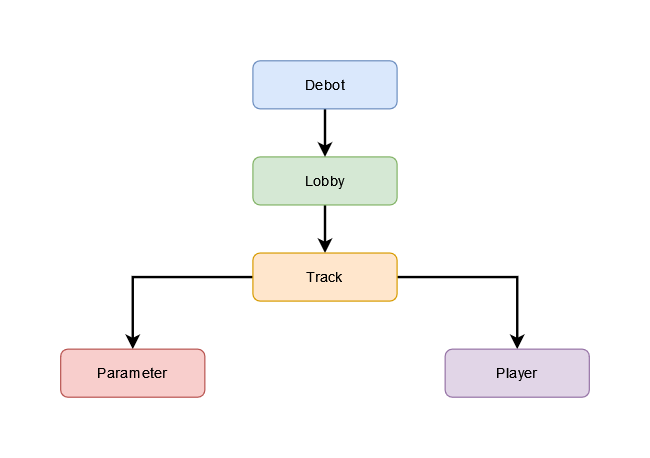

The diagram above was exported from draw.io. Its source (the exported page's mxGraphModel, read from the mxfile embedded in the PNG):
<mxGraphModel dx="1422" dy="752" grid="1" gridSize="10" guides="1" tooltips="1" connect="1" arrows="1" fold="1" page="1" pageScale="1" pageWidth="827" pageHeight="1169" math="0" shadow="0">
  <root>
    <mxCell id="0" />
    <mxCell id="1" parent="0" />
    <mxCell id="iiBspOOec-KqnzQbkurX-7" style="edgeStyle=orthogonalEdgeStyle;rounded=0;orthogonalLoop=1;jettySize=auto;html=1;entryX=0.5;entryY=0;entryDx=0;entryDy=0;strokeWidth=2;" edge="1" parent="1" source="iiBspOOec-KqnzQbkurX-2" target="iiBspOOec-KqnzQbkurX-3">
      <mxGeometry relative="1" as="geometry" />
    </mxCell>
    <mxCell id="iiBspOOec-KqnzQbkurX-2" value="&lt;div&gt;Lobby&lt;/div&gt;" style="rounded=1;whiteSpace=wrap;html=1;fillColor=#d5e8d4;strokeColor=#82b366;" vertex="1" parent="1">
      <mxGeometry x="320" y="120" width="120" height="40" as="geometry" />
    </mxCell>
    <mxCell id="iiBspOOec-KqnzQbkurX-8" style="edgeStyle=orthogonalEdgeStyle;rounded=0;orthogonalLoop=1;jettySize=auto;html=1;entryX=0.5;entryY=0;entryDx=0;entryDy=0;strokeWidth=2;" edge="1" parent="1" source="iiBspOOec-KqnzQbkurX-3" target="iiBspOOec-KqnzQbkurX-5">
      <mxGeometry relative="1" as="geometry" />
    </mxCell>
    <mxCell id="iiBspOOec-KqnzQbkurX-9" style="edgeStyle=orthogonalEdgeStyle;rounded=0;orthogonalLoop=1;jettySize=auto;html=1;entryX=0.5;entryY=0;entryDx=0;entryDy=0;strokeWidth=2;" edge="1" parent="1" source="iiBspOOec-KqnzQbkurX-3" target="iiBspOOec-KqnzQbkurX-4">
      <mxGeometry relative="1" as="geometry" />
    </mxCell>
    <mxCell id="iiBspOOec-KqnzQbkurX-3" value="Track" style="rounded=1;whiteSpace=wrap;html=1;fillColor=#ffe6cc;strokeColor=#d79b00;" vertex="1" parent="1">
      <mxGeometry x="320" y="200" width="120" height="40" as="geometry" />
    </mxCell>
    <mxCell id="iiBspOOec-KqnzQbkurX-4" value="Player" style="rounded=1;whiteSpace=wrap;html=1;fillColor=#e1d5e7;strokeColor=#9673a6;" vertex="1" parent="1">
      <mxGeometry x="480" y="280" width="120" height="40" as="geometry" />
    </mxCell>
    <mxCell id="iiBspOOec-KqnzQbkurX-5" value="Parameter" style="rounded=1;whiteSpace=wrap;html=1;fillColor=#f8cecc;strokeColor=#b85450;" vertex="1" parent="1">
      <mxGeometry x="160" y="280" width="120" height="40" as="geometry" />
    </mxCell>
    <mxCell id="iiBspOOec-KqnzQbkurX-11" style="edgeStyle=orthogonalEdgeStyle;rounded=0;orthogonalLoop=1;jettySize=auto;html=1;entryX=0.5;entryY=0;entryDx=0;entryDy=0;strokeWidth=2;" edge="1" parent="1" source="iiBspOOec-KqnzQbkurX-10" target="iiBspOOec-KqnzQbkurX-2">
      <mxGeometry relative="1" as="geometry" />
    </mxCell>
    <mxCell id="iiBspOOec-KqnzQbkurX-10" value="Debot" style="rounded=1;whiteSpace=wrap;html=1;fillColor=#dae8fc;strokeColor=#6c8ebf;" vertex="1" parent="1">
      <mxGeometry x="320" y="40" width="120" height="40" as="geometry" />
    </mxCell>
  </root>
</mxGraphModel>